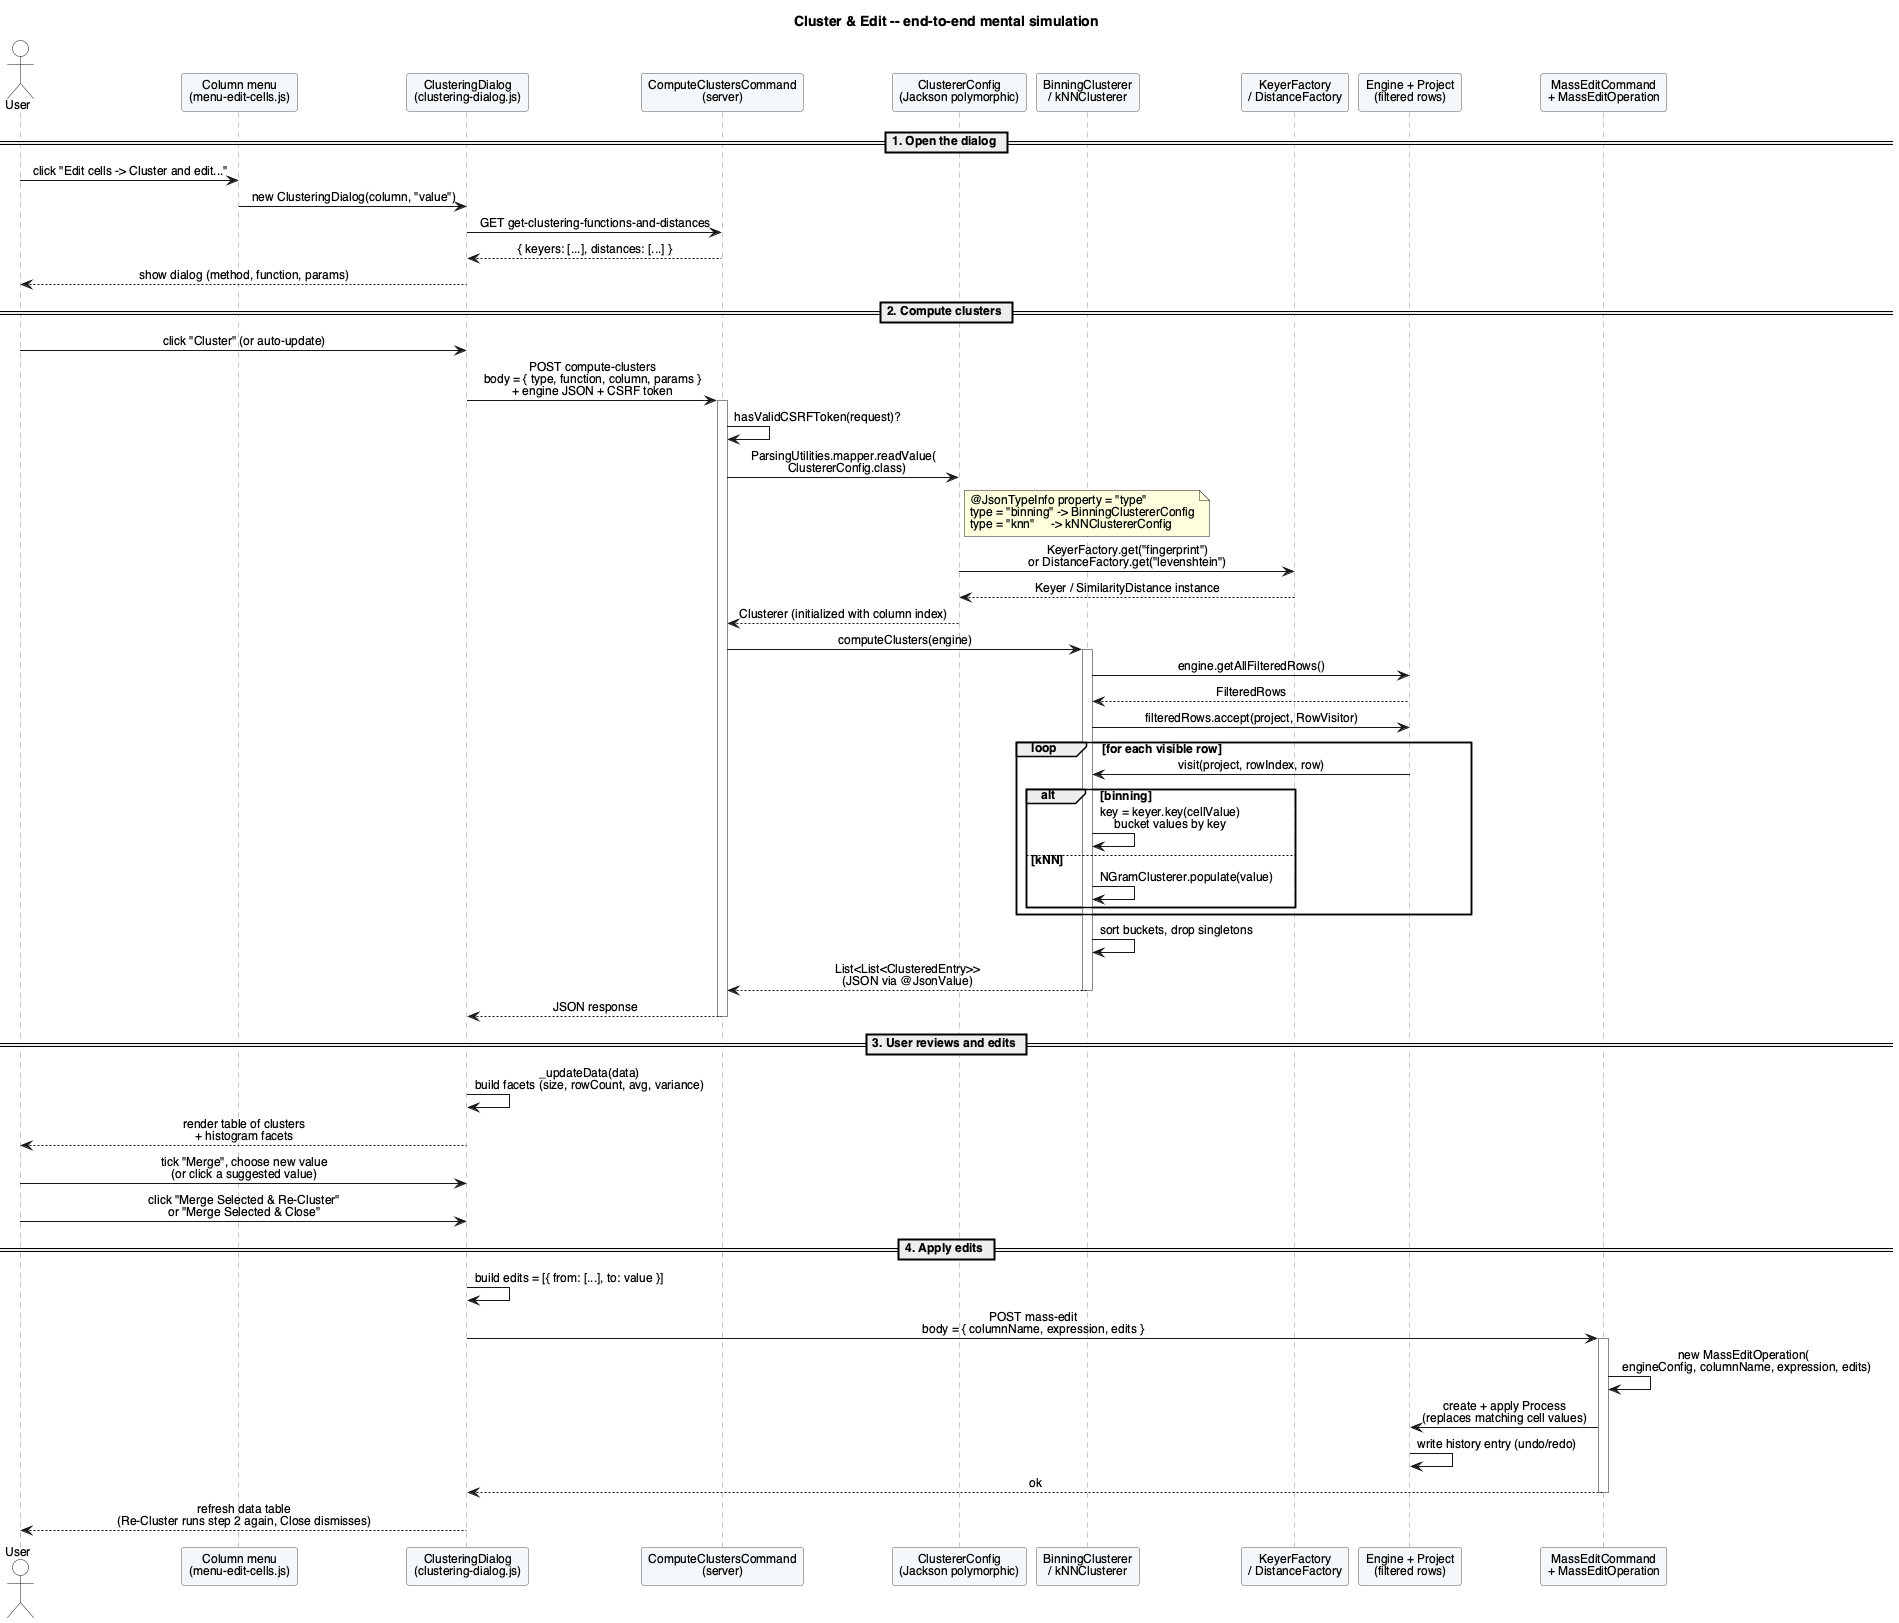

The diagram above was rendered by PlantUML. Its source (embedded in the PNG):
@startuml detailed_simulation
title Cluster & Edit -- end-to-end mental simulation

skinparam shadowing false
skinparam sequenceMessageAlign center
skinparam defaultFontName "Helvetica"
skinparam defaultFontSize 12
skinparam sequence {
    LifeLineBorderColor #888888
    ParticipantBorderColor #555555
    ParticipantBackgroundColor #F4F8FB
    ActorBackgroundColor #FFFFFF
}

actor "User" as User
participant "Column menu\n(menu-edit-cells.js)" as Menu
participant "ClusteringDialog\n(clustering-dialog.js)" as Dialog
participant "ComputeClustersCommand\n(server)" as Cmd
participant "ClustererConfig\n(Jackson polymorphic)" as Config
participant "BinningClusterer\n/ kNNClusterer" as Clusterer
participant "KeyerFactory\n/ DistanceFactory" as Factory
participant "Engine + Project\n(filtered rows)" as Engine
participant "MassEditCommand\n+ MassEditOperation" as MassEdit

== 1. Open the dialog ==
User -> Menu : click "Edit cells -> Cluster and edit..."
Menu -> Dialog : new ClusteringDialog(column, "value")
Dialog -> Cmd : GET get-clustering-functions-and-distances
Cmd --> Dialog : { keyers: [...], distances: [...] }
Dialog --> User : show dialog (method, function, params)

== 2. Compute clusters ==
User -> Dialog : click "Cluster" (or auto-update)
Dialog -> Cmd : POST compute-clusters\nbody = { type, function, column, params }\n+ engine JSON + CSRF token
activate Cmd
Cmd -> Cmd : hasValidCSRFToken(request)?
Cmd -> Config : ParsingUtilities.mapper.readValue(\n  ClustererConfig.class)
note right of Config
  @JsonTypeInfo property = "type"
  type = "binning" -> BinningClustererConfig
  type = "knn"     -> kNNClustererConfig
end note
Config -> Factory : KeyerFactory.get("fingerprint")\nor DistanceFactory.get("levenshtein")
Factory --> Config : Keyer / SimilarityDistance instance
Config --> Cmd : Clusterer (initialized with column index)

Cmd -> Clusterer : computeClusters(engine)
activate Clusterer
Clusterer -> Engine : engine.getAllFilteredRows()
Engine --> Clusterer : FilteredRows
Clusterer -> Engine : filteredRows.accept(project, RowVisitor)
loop for each visible row
    Engine -> Clusterer : visit(project, rowIndex, row)
    alt binning
        Clusterer -> Clusterer : key = keyer.key(cellValue)\nbucket values by key
    else kNN
        Clusterer -> Clusterer : NGramClusterer.populate(value)
    end
end
Clusterer -> Clusterer : sort buckets, drop singletons
Clusterer --> Cmd : List<List<ClusteredEntry>>\n(JSON via @JsonValue)
deactivate Clusterer
Cmd --> Dialog : JSON response
deactivate Cmd

== 3. User reviews and edits ==
Dialog -> Dialog : _updateData(data)\nbuild facets (size, rowCount, avg, variance)
Dialog --> User : render table of clusters\n+ histogram facets
User -> Dialog : tick "Merge", choose new value\n(or click a suggested value)
User -> Dialog : click "Merge Selected & Re-Cluster"\nor "Merge Selected & Close"

== 4. Apply edits ==
Dialog -> Dialog : build edits = [{ from: [...], to: value }]
Dialog -> MassEdit : POST mass-edit\nbody = { columnName, expression, edits }
activate MassEdit
MassEdit -> MassEdit : new MassEditOperation(\n  engineConfig, columnName, expression, edits)
MassEdit -> Engine : create + apply Process\n(replaces matching cell values)
Engine -> Engine : write history entry (undo/redo)
MassEdit --> Dialog : ok
deactivate MassEdit
Dialog --> User : refresh data table\n(Re-Cluster runs step 2 again, Close dismisses)

@enduml